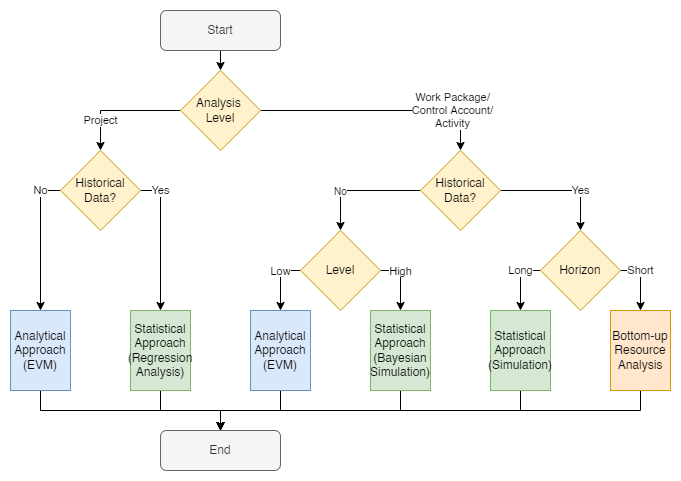

The diagram above was exported from draw.io. Its source (the exported page's mxGraphModel, read from the mxfile embedded in the PNG):
<mxGraphModel dx="1138" dy="782" grid="1" gridSize="10" guides="1" tooltips="1" connect="1" arrows="1" fold="1" page="0" pageScale="1" pageWidth="827" pageHeight="1169" math="0" shadow="0">
  <root>
    <mxCell id="0" />
    <mxCell id="1" parent="0" />
    <mxCell id="mx9zaWOZIJhzbbqsfQjD-37" value="" style="rounded=0;whiteSpace=wrap;html=1;fontSize=10;strokeColor=none;" parent="1" vertex="1">
      <mxGeometry x="60" y="90" width="680" height="480" as="geometry" />
    </mxCell>
    <mxCell id="mx9zaWOZIJhzbbqsfQjD-8" style="edgeStyle=orthogonalEdgeStyle;rounded=0;orthogonalLoop=1;jettySize=auto;html=1;exitX=0.5;exitY=1;exitDx=0;exitDy=0;entryX=0.5;entryY=0;entryDx=0;entryDy=0;" parent="1" target="mx9zaWOZIJhzbbqsfQjD-4" edge="1">
      <mxGeometry relative="1" as="geometry">
        <mxPoint x="330" y="140" as="sourcePoint" />
      </mxGeometry>
    </mxCell>
    <mxCell id="mx9zaWOZIJhzbbqsfQjD-3" value="Start" style="rounded=1;whiteSpace=wrap;html=1;fillColor=#f5f5f5;fontColor=#333333;strokeColor=#666666;" parent="1" vertex="1">
      <mxGeometry x="220" y="100" width="120" height="40" as="geometry" />
    </mxCell>
    <mxCell id="mx9zaWOZIJhzbbqsfQjD-6" value="Work Package/&lt;br&gt;Control Account/&lt;br&gt;Activity" style="edgeStyle=orthogonalEdgeStyle;rounded=0;orthogonalLoop=1;jettySize=auto;html=1;exitX=1;exitY=0.5;exitDx=0;exitDy=0;entryX=0.5;entryY=0;entryDx=0;entryDy=0;" parent="1" source="mx9zaWOZIJhzbbqsfQjD-4" target="mx9zaWOZIJhzbbqsfQjD-5" edge="1">
      <mxGeometry x="0.6" relative="1" as="geometry">
        <mxPoint as="offset" />
      </mxGeometry>
    </mxCell>
    <mxCell id="mx9zaWOZIJhzbbqsfQjD-7" value="Project" style="edgeStyle=orthogonalEdgeStyle;rounded=0;orthogonalLoop=1;jettySize=auto;html=1;exitX=0;exitY=0.5;exitDx=0;exitDy=0;entryX=0.5;entryY=0;entryDx=0;entryDy=0;" parent="1" source="mx9zaWOZIJhzbbqsfQjD-4" target="mx9zaWOZIJhzbbqsfQjD-25" edge="1">
      <mxGeometry x="0.4999" relative="1" as="geometry">
        <mxPoint x="160" y="240" as="targetPoint" />
        <Array as="points">
          <mxPoint x="160" y="200" />
        </Array>
        <mxPoint as="offset" />
      </mxGeometry>
    </mxCell>
    <mxCell id="mx9zaWOZIJhzbbqsfQjD-4" value="Analysis &lt;br&gt;Level" style="rhombus;whiteSpace=wrap;html=1;fillColor=#fff2cc;strokeColor=#d6b656;" parent="1" vertex="1">
      <mxGeometry x="240" y="160" width="80" height="80" as="geometry" />
    </mxCell>
    <mxCell id="mx9zaWOZIJhzbbqsfQjD-19" value="Yes" style="edgeStyle=orthogonalEdgeStyle;rounded=0;orthogonalLoop=1;jettySize=auto;html=1;exitX=1;exitY=0.5;exitDx=0;exitDy=0;entryX=0.5;entryY=0;entryDx=0;entryDy=0;" parent="1" source="mx9zaWOZIJhzbbqsfQjD-5" target="mx9zaWOZIJhzbbqsfQjD-18" edge="1">
      <mxGeometry x="0.333" relative="1" as="geometry">
        <mxPoint as="offset" />
      </mxGeometry>
    </mxCell>
    <mxCell id="mx9zaWOZIJhzbbqsfQjD-44" value="No" style="edgeStyle=orthogonalEdgeStyle;rounded=0;orthogonalLoop=1;jettySize=auto;html=1;exitX=0;exitY=0.5;exitDx=0;exitDy=0;entryX=0.5;entryY=0;entryDx=0;entryDy=0;fontSize=10;" parent="1" source="mx9zaWOZIJhzbbqsfQjD-5" target="mx9zaWOZIJhzbbqsfQjD-41" edge="1">
      <mxGeometry x="0.3331" relative="1" as="geometry">
        <mxPoint as="offset" />
      </mxGeometry>
    </mxCell>
    <mxCell id="mx9zaWOZIJhzbbqsfQjD-5" value="Historical Data?" style="rhombus;whiteSpace=wrap;html=1;fillColor=#fff2cc;strokeColor=#d6b656;" parent="1" vertex="1">
      <mxGeometry x="480" y="240" width="80" height="80" as="geometry" />
    </mxCell>
    <mxCell id="iUq55o8itUFIv4YZFX-q-7" style="edgeStyle=orthogonalEdgeStyle;rounded=0;orthogonalLoop=1;jettySize=auto;html=1;exitX=0.5;exitY=1;exitDx=0;exitDy=0;entryX=0.5;entryY=0;entryDx=0;entryDy=0;fontSize=11;" parent="1" source="mx9zaWOZIJhzbbqsfQjD-9" target="mx9zaWOZIJhzbbqsfQjD-30" edge="1">
      <mxGeometry relative="1" as="geometry" />
    </mxCell>
    <mxCell id="mx9zaWOZIJhzbbqsfQjD-9" value="Statistical Approach (Simulation)" style="rounded=0;whiteSpace=wrap;html=1;fillColor=#d5e8d4;strokeColor=#82b366;" parent="1" vertex="1">
      <mxGeometry x="550" y="400" width="60" height="80" as="geometry" />
    </mxCell>
    <mxCell id="mx9zaWOZIJhzbbqsfQjD-22" value="Long" style="edgeStyle=orthogonalEdgeStyle;rounded=0;orthogonalLoop=1;jettySize=auto;html=1;exitX=0;exitY=0.5;exitDx=0;exitDy=0;entryX=0.5;entryY=0;entryDx=0;entryDy=0;" parent="1" source="mx9zaWOZIJhzbbqsfQjD-18" target="mx9zaWOZIJhzbbqsfQjD-9" edge="1">
      <mxGeometry x="-0.3341" relative="1" as="geometry">
        <mxPoint x="570" y="400" as="targetPoint" />
        <mxPoint as="offset" />
      </mxGeometry>
    </mxCell>
    <mxCell id="mx9zaWOZIJhzbbqsfQjD-23" value="Short" style="edgeStyle=orthogonalEdgeStyle;rounded=0;orthogonalLoop=1;jettySize=auto;html=1;exitX=1;exitY=0.5;exitDx=0;exitDy=0;entryX=0.5;entryY=0;entryDx=0;entryDy=0;" parent="1" source="mx9zaWOZIJhzbbqsfQjD-18" target="mx9zaWOZIJhzbbqsfQjD-20" edge="1">
      <mxGeometry x="-0.3337" relative="1" as="geometry">
        <mxPoint as="offset" />
      </mxGeometry>
    </mxCell>
    <mxCell id="mx9zaWOZIJhzbbqsfQjD-18" value="Horizon" style="rhombus;whiteSpace=wrap;html=1;fillColor=#fff2cc;strokeColor=#d6b656;" parent="1" vertex="1">
      <mxGeometry x="600" y="320" width="80" height="80" as="geometry" />
    </mxCell>
    <mxCell id="iUq55o8itUFIv4YZFX-q-8" style="edgeStyle=orthogonalEdgeStyle;rounded=0;orthogonalLoop=1;jettySize=auto;html=1;exitX=0.5;exitY=1;exitDx=0;exitDy=0;entryX=0.5;entryY=0;entryDx=0;entryDy=0;fontSize=11;" parent="1" source="mx9zaWOZIJhzbbqsfQjD-20" target="mx9zaWOZIJhzbbqsfQjD-30" edge="1">
      <mxGeometry relative="1" as="geometry" />
    </mxCell>
    <mxCell id="mx9zaWOZIJhzbbqsfQjD-20" value="Bottom-up Resource Analysis" style="rounded=0;whiteSpace=wrap;html=1;fillColor=#ffe6cc;strokeColor=#d79b00;" parent="1" vertex="1">
      <mxGeometry x="670" y="400" width="60" height="80" as="geometry" />
    </mxCell>
    <mxCell id="iUq55o8itUFIv4YZFX-q-6" style="edgeStyle=orthogonalEdgeStyle;rounded=0;orthogonalLoop=1;jettySize=auto;html=1;exitX=0.5;exitY=1;exitDx=0;exitDy=0;entryX=0.5;entryY=0;entryDx=0;entryDy=0;fontSize=11;" parent="1" source="mx9zaWOZIJhzbbqsfQjD-24" target="mx9zaWOZIJhzbbqsfQjD-30" edge="1">
      <mxGeometry relative="1" as="geometry" />
    </mxCell>
    <mxCell id="mx9zaWOZIJhzbbqsfQjD-24" value="Statistical Approach (Bayesian Simulation)" style="rounded=0;whiteSpace=wrap;html=1;fillColor=#d5e8d4;strokeColor=#82b366;" parent="1" vertex="1">
      <mxGeometry x="430" y="400" width="60" height="80" as="geometry" />
    </mxCell>
    <mxCell id="mx9zaWOZIJhzbbqsfQjD-27" value="Yes" style="edgeStyle=orthogonalEdgeStyle;rounded=0;orthogonalLoop=1;jettySize=auto;html=1;exitX=1;exitY=0.5;exitDx=0;exitDy=0;entryX=0.5;entryY=0;entryDx=0;entryDy=0;" parent="1" source="mx9zaWOZIJhzbbqsfQjD-25" target="mx9zaWOZIJhzbbqsfQjD-26" edge="1">
      <mxGeometry x="-0.7143" relative="1" as="geometry">
        <Array as="points">
          <mxPoint x="220" y="280" />
        </Array>
        <mxPoint as="offset" />
      </mxGeometry>
    </mxCell>
    <mxCell id="mx9zaWOZIJhzbbqsfQjD-29" value="No" style="edgeStyle=orthogonalEdgeStyle;rounded=0;orthogonalLoop=1;jettySize=auto;html=1;exitX=0;exitY=0.5;exitDx=0;exitDy=0;entryX=0.5;entryY=0;entryDx=0;entryDy=0;" parent="1" source="mx9zaWOZIJhzbbqsfQjD-25" target="mx9zaWOZIJhzbbqsfQjD-28" edge="1">
      <mxGeometry x="-0.7143" relative="1" as="geometry">
        <mxPoint as="offset" />
      </mxGeometry>
    </mxCell>
    <mxCell id="mx9zaWOZIJhzbbqsfQjD-25" value="Historical Data?" style="rhombus;whiteSpace=wrap;html=1;fillColor=#fff2cc;strokeColor=#d6b656;fontStyle=0" parent="1" vertex="1">
      <mxGeometry x="120" y="240" width="80" height="80" as="geometry" />
    </mxCell>
    <mxCell id="iUq55o8itUFIv4YZFX-q-4" style="edgeStyle=orthogonalEdgeStyle;rounded=0;orthogonalLoop=1;jettySize=auto;html=1;exitX=0.5;exitY=1;exitDx=0;exitDy=0;entryX=0.5;entryY=0;entryDx=0;entryDy=0;fontSize=11;" parent="1" source="mx9zaWOZIJhzbbqsfQjD-26" target="mx9zaWOZIJhzbbqsfQjD-30" edge="1">
      <mxGeometry relative="1" as="geometry" />
    </mxCell>
    <mxCell id="mx9zaWOZIJhzbbqsfQjD-26" value="Statistical Approach (Regression Analysis)" style="rounded=0;whiteSpace=wrap;html=1;fillColor=#d5e8d4;strokeColor=#82b366;" parent="1" vertex="1">
      <mxGeometry x="190" y="400" width="60" height="80" as="geometry" />
    </mxCell>
    <mxCell id="iUq55o8itUFIv4YZFX-q-3" style="edgeStyle=orthogonalEdgeStyle;rounded=0;orthogonalLoop=1;jettySize=auto;html=1;exitX=0.5;exitY=1;exitDx=0;exitDy=0;entryX=0.5;entryY=0;entryDx=0;entryDy=0;fontSize=11;" parent="1" source="mx9zaWOZIJhzbbqsfQjD-28" target="mx9zaWOZIJhzbbqsfQjD-30" edge="1">
      <mxGeometry relative="1" as="geometry" />
    </mxCell>
    <mxCell id="mx9zaWOZIJhzbbqsfQjD-28" value="Analytical Approach (EVM)" style="rounded=0;whiteSpace=wrap;html=1;fillColor=#dae8fc;strokeColor=#6c8ebf;" parent="1" vertex="1">
      <mxGeometry x="70" y="400" width="60" height="80" as="geometry" />
    </mxCell>
    <mxCell id="mx9zaWOZIJhzbbqsfQjD-30" value="End" style="rounded=1;whiteSpace=wrap;html=1;fillColor=#f5f5f5;fontColor=#333333;strokeColor=#666666;" parent="1" vertex="1">
      <mxGeometry x="220" y="520" width="120" height="40" as="geometry" />
    </mxCell>
    <mxCell id="iUq55o8itUFIv4YZFX-q-5" style="edgeStyle=orthogonalEdgeStyle;rounded=0;orthogonalLoop=1;jettySize=auto;html=1;exitX=0.5;exitY=1;exitDx=0;exitDy=0;entryX=0.5;entryY=0;entryDx=0;entryDy=0;fontSize=11;" parent="1" source="mx9zaWOZIJhzbbqsfQjD-39" target="mx9zaWOZIJhzbbqsfQjD-30" edge="1">
      <mxGeometry relative="1" as="geometry" />
    </mxCell>
    <mxCell id="mx9zaWOZIJhzbbqsfQjD-39" value="Analytical Approach (EVM)" style="rounded=0;whiteSpace=wrap;html=1;fillColor=#dae8fc;strokeColor=#6c8ebf;" parent="1" vertex="1">
      <mxGeometry x="310" y="400" width="60" height="80" as="geometry" />
    </mxCell>
    <mxCell id="mx9zaWOZIJhzbbqsfQjD-45" value="&lt;font style=&quot;font-size: 11px;&quot;&gt;Low&lt;/font&gt;" style="edgeStyle=orthogonalEdgeStyle;rounded=0;orthogonalLoop=1;jettySize=auto;html=1;exitX=0;exitY=0.5;exitDx=0;exitDy=0;entryX=0.5;entryY=0;entryDx=0;entryDy=0;fontSize=10;" parent="1" source="mx9zaWOZIJhzbbqsfQjD-41" target="mx9zaWOZIJhzbbqsfQjD-39" edge="1">
      <mxGeometry x="-0.3341" relative="1" as="geometry">
        <mxPoint as="offset" />
        <Array as="points">
          <mxPoint x="340" y="360" />
        </Array>
      </mxGeometry>
    </mxCell>
    <mxCell id="mx9zaWOZIJhzbbqsfQjD-46" value="&lt;font style=&quot;font-size: 11px;&quot;&gt;High&lt;/font&gt;" style="edgeStyle=orthogonalEdgeStyle;rounded=0;orthogonalLoop=1;jettySize=auto;html=1;exitX=1;exitY=0.5;exitDx=0;exitDy=0;entryX=0.5;entryY=0;entryDx=0;entryDy=0;fontSize=10;" parent="1" source="mx9zaWOZIJhzbbqsfQjD-41" target="mx9zaWOZIJhzbbqsfQjD-24" edge="1">
      <mxGeometry x="-0.3337" relative="1" as="geometry">
        <mxPoint as="offset" />
      </mxGeometry>
    </mxCell>
    <mxCell id="mx9zaWOZIJhzbbqsfQjD-41" value="Level" style="rhombus;whiteSpace=wrap;html=1;fillColor=#fff2cc;strokeColor=#d6b656;" parent="1" vertex="1">
      <mxGeometry x="360" y="320" width="80" height="80" as="geometry" />
    </mxCell>
  </root>
</mxGraphModel>